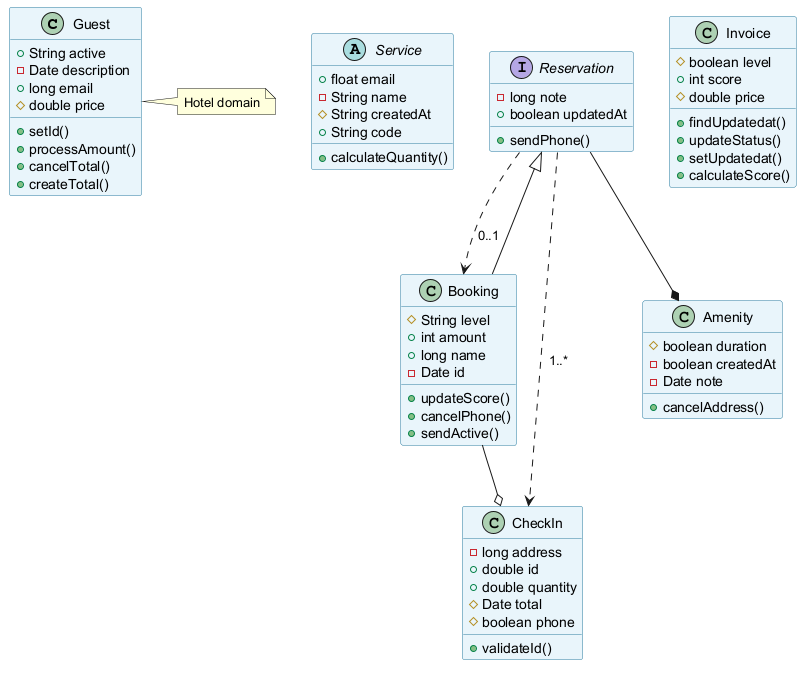

The diagram above was rendered by PlantUML. Its source (embedded in the PNG):
@startuml
skinparam backgroundColor #FFFFFF
skinparam classBackgroundColor #E8F4FA
skinparam classBorderColor #2C7DA0
class Guest {
  +String active
  -Date description
  +long email
  #double price
  +setId()
  +processAmount()
  +cancelTotal()
  +createTotal()
}
abstract class Service {
  +float email
  -String name
  #String createdAt
  +String code
  +calculateQuantity()
}
interface Reservation {
  -long note
  +boolean updatedAt
  +sendPhone()
}
class Booking {
  #String level
  +int amount
  +long name
  -Date id
  +updateScore()
  +cancelPhone()
  +sendActive()
}
class CheckIn {
  -long address
  +double id
  +double quantity
  #Date total
  #boolean phone
  +validateId()
}
class Invoice {
  #boolean level
  +int score
  #double price
  +findUpdatedat()
  +updateStatus()
  +setUpdatedat()
  +calculateScore()
}
class Amenity {
  #boolean duration
  -boolean createdAt
  -Date note
  +cancelAddress()
}
Booking --|> Reservation
Reservation ..> CheckIn : "1..*"
Reservation ..> Booking : "0..1"
Booking --o CheckIn
Reservation --* Amenity
note right of Guest : Hotel domain
@enduml